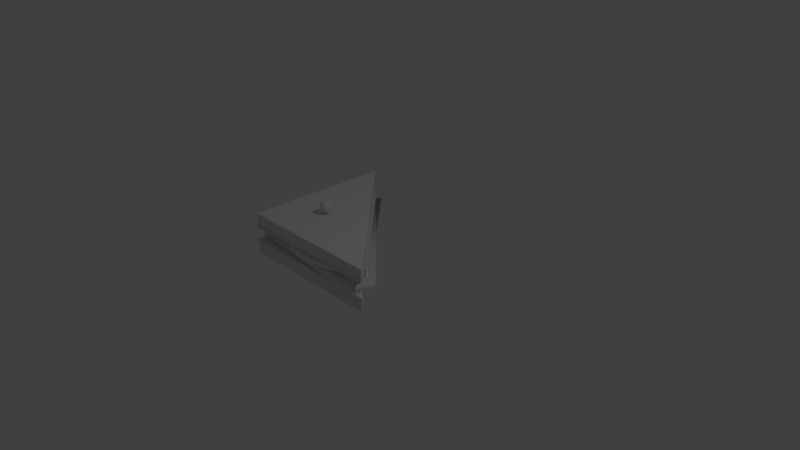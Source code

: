 # Source: sandwich1.blend  (saved by Blender 2.79.0; exported with 4.5.12 LTS)
import bpy
from mathutils import Matrix  # noqa: F401  (used for matrix-valued properties, if any)

bpy.ops.wm.read_factory_settings(use_empty=True)
scene = bpy.context.scene
scene.name = 'Scene'

# ---- collections
col_collection_1 = bpy.data.collections.new('Collection 1'); scene.collection.children.link(col_collection_1)

# ---- materials (node trees are filled in below, after node groups)
mat_material = bpy.data.materials.new('Material')
mat_material.alpha_threshold = 0.0
mat_material.use_transparent_shadow = False
mat_material.roughness = 0.5
mat_material.line_color = (0.0, 0.0, 0.0, 1.0)

# ---- material node trees

# ---- world
world_world = bpy.data.worlds.new('World'); scene.world = world_world
world_world.color = (0.05088, 0.05088, 0.05088)
world_world.use_sun_shadow = False
world_world.sun_shadow_jitter_overblur = 0.0
world_world.cycles.sampling_method = 'MANUAL'

# ---- cameras
cam_camera = bpy.data.cameras.new('Camera')
cam_camera.clip_end = 100.0
cam_camera.lens = 35.0
cam_camera.sensor_width = 32.0
cam_camera.sensor_height = 18.0
cam_camera.ortho_scale = 7.314
cam_camera.dof.focus_distance = 0.0
cam_camera.dof.aperture_fstop = 128.0

# ---- lights
light_lamp = bpy.data.lights.new('Lamp', 'POINT')
light_lamp.transmission_factor = 0.0
light_lamp.cutoff_distance = 30.0
light_lamp.energy = 100.0
light_lamp.shadow_buffer_clip_start = 1.001
light_lamp.shadow_soft_size = 0.1
light_lamp.shadow_maximum_resolution = 0.006
light_lamp.use_absolute_resolution = True

# ---- meshes
me_cube = bpy.data.meshes.new('Cube')
me_cube.from_pydata([(1.0, -1.0, 0.3846), (-1.0, -1.0, 0.3596), (-1.0, 1.0, 0.3746), (1.0, -1.0, 0.3721), (-1.0, 1.0, 0.3621), (-1.0, -1.0, 0.3471), (0.7778, -0.7778, 0.3671), (0.5556, -0.5556, 0.3846), (0.3083, -0.3583, 0.3771), (0.1111, -0.1111, 0.3596), (-0.1111, 0.1111, 0.3771), (-0.3333, 0.3333, 0.3596), (-0.5556, 0.5556, 0.3721), (-0.7903, 0.7653, 0.3696), (0.7778, -1.013, 0.3846), (0.5556, -1.0, 0.3846), (0.3333, -1.0, 0.3846), (0.1111, -1.0, 0.3671), (-0.1111, -1.0, 0.3796), (-0.3333, -1.0, 0.3796), (-0.5556, -1.0, 0.3721), (-0.7778, -1.0, 0.3846), (-1.0, -0.7778, 0.3771), (-1.0, -0.5556, 0.3671), (-1.0, -0.3333, 0.3758), (-1.0, -0.1111, 0.3671), (-1.013, 0.1111, 0.3771), (-1.0, 0.3333, 0.3671), (-1.0, 0.5556, 0.3746), (-1.0, 0.7778, 0.3671), (0.7778, -0.7778, 0.3546), (0.5556, -0.5556, 0.3721), (0.3083, -0.3583, 0.3646), (0.1111, -0.1111, 0.3471), (-0.1111, 0.1111, 0.3646), (-0.3333, 0.3333, 0.3471), (-0.5556, 0.5556, 0.3596), (-0.7903, 0.7653, 0.3571), (0.7778, -1.013, 0.3721), (0.5556, -1.0, 0.3721), (0.3333, -1.0, 0.3721), (0.1111, -1.0, 0.3546), (-0.1111, -1.0, 0.3671), (-0.3333, -1.0, 0.3671), (-0.5556, -1.0, 0.3596), (-0.7778, -1.012, 0.3721), (-1.0, -0.7778, 0.3646), (-1.0, -0.5556, 0.3546), (-1.0, -0.3333, 0.3633), (-1.0, -0.1111, 0.3546), (-1.013, 0.1111, 0.3646), (-1.0, 0.3333, 0.3546), (-1.0, 0.5556, 0.3621), (-1.0, 0.7778, 0.3546), (-0.8889, 0.8889, 0.3721), (-0.8889, -1.0, 0.3721), (-0.9875, 0.8889, 0.3696), (-0.8889, 0.8889, 0.3596), (-0.8889, -1.0, 0.3596), (-0.9875, 0.8889, 0.3571), (0.8639, -0.9139, 0.3721), (0.6667, -0.6667, 0.3721), (0.4444, -0.4444, 0.3846), (0.2222, -0.2222, 0.3721), (-0.0125, -0.0125, 0.3646), (-0.2472, 0.1972, 0.3646), (-0.4444, 0.4444, 0.3721), (-0.6667, 0.6667, 0.3771), (0.8889, -1.0, 0.3846), (0.6667, -1.0, 0.3846), (0.4444, -1.0, 0.3846), (0.2222, -1.013, 0.3796), (-3.949e-07, -1.0, 0.3721), (-0.2222, -1.0, 0.3796), (-0.4444, -1.0, 0.3721), (-0.6667, -1.0, 0.3796), (-1.0, -0.8889, 0.3721), (-1.013, -0.6667, 0.3721), (-1.0, -0.4444, 0.3721), (-1.0, -0.2222, 0.3721), (-0.9875, 2.757e-07, 0.3721), (-1.0, 0.2222, 0.3721), (-1.013, 0.4444, 0.3721), (-1.012, 0.6667, 0.3721), (0.8764, -0.9014, 0.3596), (0.6792, -0.6542, 0.3596), (0.4444, -0.4444, 0.3721), (0.2222, -0.2222, 0.3596), (-0.0125, -0.0125, 0.3521), (-0.2472, 0.1972, 0.3521), (-0.4444, 0.4444, 0.3596), (-0.6667, 0.6667, 0.3646), (0.8889, -1.0, 0.3721), (0.6667, -1.0, 0.3721), (0.4444, -1.0, 0.3721), (0.2222, -1.013, 0.3671), (-3.949e-07, -1.0, 0.3596), (-0.2222, -1.0, 0.3671), (-0.4444, -1.0, 0.3596), (-0.6667, -1.0, 0.3671), (-1.0, -0.8889, 0.3596), (-1.013, -0.6667, 0.3596), (-1.0, -0.4444, 0.3596), (-1.0, -0.2222, 0.3596), (-0.9875, 2.757e-07, 0.3596), (-1.0, 0.2222, 0.3596), (-1.013, 0.4444, 0.3596), (-1.012, 0.6667, 0.3596), (0.7778, -0.8889, 0.3596), (0.5556, -0.6667, 0.3721), (0.5556, -0.8889, 0.3721), (0.3333, -0.4444, 0.3721), (0.3333, -0.8889, 0.3596), (0.1111, -0.2222, 0.3471), (0.1111, -0.8889, 0.3596), (-0.1111, -1.416e-07, 0.3721), (-0.1111, -0.8889, 0.3721), (-0.3333, 0.2222, 0.3471), (-0.3333, -0.8889, 0.3721), (-0.5556, 0.4444, 0.3721), (-0.5556, -0.8889, 0.3471), (-0.7778, 0.6667, 0.3596), (-0.7778, -0.8889, 0.3721), (0.6667, -0.8889, 0.3721), (0.6667, -0.7778, 0.3596), (0.4444, -0.8889, 0.3596), (0.4444, -0.5556, 0.3721), (0.2222, -0.8889, 0.3721), (0.2222, -0.3333, 0.3596), (-3.725e-07, -0.8889, 0.3596), (-2.086e-07, -0.1111, 0.3596), (-0.2222, -0.8889, 0.3721), (-0.2222, 0.1111, 0.3596), (-0.4444, -0.8889, 0.3596), (-0.4444, 0.3333, 0.3596), (-0.6667, -0.8889, 0.3596), (-0.6667, 0.5556, 0.3596), (-0.8889, -0.8889, 0.3721), (-0.8889, -0.7778, 0.3721), (-0.8889, -0.6667, 0.3596), (-0.8889, -0.5556, 0.3596), (-0.8889, -0.4444, 0.3721), (-0.8889, -0.3333, 0.3721), (-0.8889, -0.2222, 0.3596), (-0.8889, -0.1111, 0.3596), (-0.8889, 2.161e-07, 0.3721), (-0.8889, 0.1111, 0.3721), (-0.8889, 0.2222, 0.3596), (-0.8889, 0.3333, 0.3596), (-0.8889, 0.4444, 0.3721), (-0.8889, 0.5556, 0.3596), (-0.8889, 0.6667, 0.3471), (-0.8889, 0.7778, 0.3596), (-0.8889, 0.7778, 0.3721), (-0.6667, 0.5556, 0.3721), (-0.8889, 0.5556, 0.3721), (-0.4444, 0.3333, 0.3721), (-0.8889, 0.3333, 0.3721), (-0.2222, 0.1111, 0.3721), (-0.8889, 0.1111, 0.3846), (-2.161e-07, -0.1111, 0.3721), (-0.8889, -0.1111, 0.3721), (0.2222, -0.3333, 0.3721), (-0.8889, -0.3333, 0.3846), (0.4444, -0.5556, 0.3846), (-0.8889, -0.5556, 0.3721), (0.6667, -0.7778, 0.3721), (-0.8889, -0.7778, 0.3846), (-0.8889, 0.6667, 0.3596), (-0.7778, 0.6667, 0.3721), (-0.8889, 0.4444, 0.3846), (-0.5556, 0.4444, 0.3846), (-0.8889, 0.2222, 0.3721), (-0.3333, 0.2222, 0.3596), (-0.8889, 2.235e-07, 0.3846), (-0.1111, -1.49e-07, 0.3846), (-0.8889, -0.2222, 0.3721), (0.1111, -0.2222, 0.3596), (-0.8889, -0.4444, 0.3846), (0.3333, -0.4444, 0.3846), (-0.8889, -0.6667, 0.3721), (0.5556, -0.6667, 0.3846), (-0.8889, -0.8889, 0.3846), (-0.7778, -0.8889, 0.3846), (-0.6667, -0.8889, 0.3721), (-0.5556, -0.8889, 0.3596), (-0.4444, -0.8889, 0.3721), (-0.3333, -0.8889, 0.3846), (-0.2222, -0.8889, 0.3846), (-0.1111, -0.8889, 0.3846), (-3.576e-07, -0.8889, 0.3721), (0.1111, -0.8889, 0.3721), (0.2222, -0.8889, 0.3846), (0.3333, -0.8889, 0.3721), (0.4444, -0.8889, 0.3721), (0.5556, -0.8889, 0.3846), (0.6667, -0.8889, 0.3846), (0.7778, -0.8889, 0.3721), (1.033, -1.017, 0.1742), (-1.017, -1.017, 0.1742), (-1.017, 1.033, 0.1742), (-1.017, -1.017, 0.1992), (-1.017, 1.033, 0.1992), (1.033, -1.017, 0.1992), (-1.018, 1.037, 0.1825), (-1.018, 1.037, 0.1908), (1.037, -1.018, 0.1908), (1.037, -1.018, 0.1825), (-1.018, -1.018, 0.1908), (-1.018, -1.018, 0.1825), (0.9965, -0.984, 0.4021), (0.995, -1.0, 0.4021), (0.9879, -0.9825, 0.3971), (0.9965, -0.984, 0.005), (0.995, -1.0, 0.005), (0.9879, -0.9825, 0.0), (-1.0, -0.9825, 0.005), (-0.9825, -0.9825, 0.0), (-0.9825, -1.0, 0.005), (-1.0, 0.995, 0.005), (-0.984, 0.9965, 0.005), (-0.9825, 0.9879, 0.0), (0.9965, -0.984, 0.1617), (0.9879, -0.9825, 0.1667), (0.995, -1.0, 0.1617), (0.995, -1.0, 0.5588), (0.9965, -0.984, 0.5588), (0.9879, -0.9825, 0.5638), (-1.0, -0.9825, 0.5588), (-0.9825, -1.0, 0.5588), (-0.9825, -0.9825, 0.5638), (-1.0, 0.995, 0.5588), (-0.9825, 0.9879, 0.5638), (-0.984, 0.9965, 0.5588), (-0.9825, -1.0, 0.1617), (-0.9825, -0.9825, 0.1667), (-1.0, -0.9825, 0.1617), (-0.9825, -1.0, 0.4021), (-1.0, -0.9825, 0.4021), (-0.9825, -0.9825, 0.3971), (-0.984, 0.9965, 0.1617), (-1.0, 0.995, 0.1617), (-0.9825, 0.9879, 0.1667), (-0.984, 0.9965, 0.4021), (-0.9825, 0.9879, 0.3971), (-1.0, 0.995, 0.4021), (0.7636, -0.7213, 0.2794), (0.7636, -0.7213, 0.3581), (0.6045, -0.8519, 0.2794), (0.6045, -0.8519, 0.3581), (0.4229, -0.949, 0.2794), (0.4229, -0.949, 0.3581), (0.226, -1.009, 0.2794), (0.226, -1.009, 0.3581), (0.02112, -1.029, 0.2794), (0.02112, -1.029, 0.3581), (-0.1837, -1.009, 0.2794), (-0.1837, -1.009, 0.3581), (-0.3807, -0.949, 0.2794), (-0.3807, -0.949, 0.3581), (-0.5622, -0.8519, 0.2794), (-0.5622, -0.8519, 0.3581), (-0.7213, -0.7213, 0.2794), (-0.7213, -0.7213, 0.3581), (-0.8519, -0.5622, 0.2794), (-0.8519, -0.5622, 0.3581), (-0.949, -0.3807, 0.2794), (-0.949, -0.3807, 0.3581), (-1.009, -0.1837, 0.2794), (-1.009, -0.1837, 0.3581), (-1.029, 0.02112, 0.2794), (-1.029, 0.02112, 0.3581), (-1.009, 0.226, 0.2794), (-1.009, 0.226, 0.3581), (-0.949, 0.4229, 0.2794), (-0.949, 0.4229, 0.3581), (-0.8519, 0.6045, 0.2794), (-0.8519, 0.6045, 0.3581), (-0.7213, 0.7636, 0.2794), (-0.7213, 0.7636, 0.3581), (-1.025, 0.975, 0.3757), (-1.0, -1.013, 0.3894), (0.975, -1.025, 0.3894), (-1.025, 0.975, 0.3882), (0.975, -1.025, 0.4019), (-1.0, -1.013, 0.4019), (-0.7778, 0.7778, 0.3894), (-0.5556, 0.5556, 0.3719), (-0.3333, 0.3333, 0.3719), (-0.1111, 0.1111, 0.3894), (0.1111, -0.1111, 0.3794), (0.3333, -0.3333, 0.3969), (0.5556, -0.5556, 0.3844), (0.7903, -0.7653, 0.3794), (-1.0, 0.7778, 0.3719), (-1.0, 0.5556, 0.3757), (-1.013, 0.3333, 0.3744), (-1.0, 0.1111, 0.3894), (-0.9875, -0.1111, 0.3719), (-1.0, -0.3333, 0.3794), (-1.012, -0.5556, 0.3844), (-1.0, -0.7778, 0.3844), (-0.7778, -1.0, 0.3844), (-0.5556, -1.0, 0.3894), (-0.3333, -1.0, 0.3844), (-0.1111, -1.0, 0.3894), (0.1111, -1.0, 0.3769), (0.3333, -1.0, 0.3894), (0.5556, -1.0, 0.3844), (0.7778, -1.0, 0.3919), (-0.7778, 0.7778, 0.4019), (-0.5556, 0.5556, 0.3844), (-0.3333, 0.3333, 0.3844), (-0.1111, 0.1111, 0.4019), (0.1111, -0.1111, 0.3919), (0.3333, -0.3333, 0.4094), (0.5556, -0.5556, 0.3969), (0.7903, -0.7653, 0.3919), (-1.0, 0.7778, 0.3844), (-1.0, 0.5556, 0.3882), (-1.013, 0.3333, 0.3869), (-1.0, 0.1111, 0.4019), (-0.9875, -0.1111, 0.3844), (-1.0, -0.3333, 0.3919), (-1.012, -0.5556, 0.3969), (-1.0, -0.7778, 0.3969), (-0.7778, -1.013, 0.3969), (-0.5556, -1.0, 0.4019), (-0.3333, -1.0, 0.3969), (-0.1111, -1.0, 0.4019), (0.1111, -1.0, 0.3894), (0.3333, -1.0, 0.4019), (0.5556, -1.0, 0.3969), (0.7778, -1.0, 0.4044), (0.9014, -0.8764, 0.3719), (-1.012, -0.8889, 0.3844), (0.8889, -1.012, 0.3919), (0.8889, -0.8889, 0.3844), (-1.012, -0.8889, 0.3969), (0.8889, -1.012, 0.4044), (-0.8764, 0.9014, 0.3794), (-0.6542, 0.6792, 0.3844), (-0.4319, 0.4569, 0.3719), (-0.2097, 0.2347, 0.3844), (-3.576e-07, -1.788e-07, 0.3844), (0.2347, -0.2097, 0.3844), (0.4569, -0.4319, 0.3919), (0.6792, -0.6542, 0.3719), (-1.013, 0.8889, 0.3669), (-0.9875, 0.6667, 0.3719), (-1.0, 0.4444, 0.3719), (-1.0, 0.2222, 0.3844), (-1.013, -4.172e-07, 0.3844), (-1.013, -0.2222, 0.3719), (-0.9875, -0.4444, 0.3844), (-0.9875, -0.6667, 0.3844), (-0.8889, -1.013, 0.3844), (-0.6667, -1.0, 0.3844), (-0.4444, -1.013, 0.3894), (-0.2222, -1.013, 0.3857), (1.192e-07, -1.013, 0.3844), (0.2222, -1.0, 0.3844), (0.4444, -1.012, 0.3844), (0.6667, -1.012, 0.3844), (-0.8764, 0.9014, 0.3919), (-0.6542, 0.6792, 0.3969), (-0.4319, 0.4569, 0.3844), (-0.2097, 0.2347, 0.3969), (-3.576e-07, -1.788e-07, 0.3969), (0.2347, -0.2097, 0.3969), (0.4569, -0.4319, 0.4044), (0.6667, -0.6667, 0.3844), (-1.013, 0.8889, 0.3794), (-0.9875, 0.6667, 0.3844), (-1.0, 0.4444, 0.3844), (-1.0, 0.2222, 0.3969), (-1.013, -4.172e-07, 0.3969), (-1.013, -0.2222, 0.3844), (-0.9875, -0.4444, 0.3969), (-0.9875, -0.6667, 0.3969), (-0.8889, -1.013, 0.3969), (-0.6667, -1.0, 0.3969), (-0.4444, -1.013, 0.4019), (-0.2222, -1.013, 0.3982), (1.192e-07, -1.013, 0.3969), (0.2222, -1.0, 0.3969), (0.4444, -1.012, 0.3969), (0.6667, -1.012, 0.3969), (-0.8889, 0.7778, 0.3969), (-0.6667, 0.5556, 0.3844), (-0.8889, 0.5556, 0.3844), (-0.4444, 0.3333, 0.3844), (-0.8889, 0.3333, 0.3969), (-0.2222, 0.1111, 0.4094), (-0.8889, 0.1111, 0.3969), (-3.576e-07, -0.1111, 0.3844), (-0.8889, -0.1111, 0.3844), (0.2222, -0.3333, 0.4094), (-0.8889, -0.3333, 0.3844), (0.4444, -0.5556, 0.3844), (-0.8889, -0.5556, 0.4094), (0.6667, -0.7778, 0.3969), (-0.8889, -0.7778, 0.3844), (-0.8889, 0.6667, 0.3844), (-0.7778, 0.6667, 0.3969), (-0.8889, 0.4444, 0.3969), (-0.5556, 0.4444, 0.3844), (-0.8889, 0.2222, 0.3844), (-0.3333, 0.2222, 0.3969), (-0.8889, -4.172e-07, 0.3969), (-0.1111, -1.788e-07, 0.3969), (-0.8889, -0.2222, 0.3844), (0.1111, -0.2222, 0.3969), (-0.8889, -0.4444, 0.3969), (0.3333, -0.4444, 0.3969), (-0.8889, -0.6667, 0.3969), (0.5556, -0.6667, 0.3969), (-0.8889, -0.8889, 0.3844), (-0.7778, -0.8889, 0.3844), (-0.6667, -0.8889, 0.3969), (-0.5556, -0.8889, 0.3969), (-0.4444, -0.8889, 0.3844), (-0.3333, -0.8889, 0.3844), (-0.2222, -0.8889, 0.3969), (-0.1111, -0.8889, 0.3969), (0.0, -0.8889, 0.3844), (0.1111, -0.8889, 0.3844), (0.2222, -0.8889, 0.3969), (0.3333, -0.8889, 0.3969), (0.4444, -0.8889, 0.3844), (0.5556, -0.8889, 0.3969), (0.6667, -0.8889, 0.4094), (0.7778, -0.8889, 0.3969), (0.7778, -0.8889, 0.3844), (0.5556, -0.6667, 0.3844), (0.5556, -0.8889, 0.3844), (0.3333, -0.4444, 0.3844), (0.3333, -0.8889, 0.3844), (0.1111, -0.2222, 0.3844), (0.1111, -0.8889, 0.3719), (-0.1111, -1.788e-07, 0.3844), (-0.1111, -0.8889, 0.3844), (-0.3333, 0.2222, 0.3844), (-0.3333, -0.8889, 0.3719), (-0.5556, 0.4444, 0.3719), (-0.5556, -0.8889, 0.3844), (-0.7778, 0.6667, 0.3844), (-0.7778, -0.8889, 0.3719), (0.6667, -0.8889, 0.3969), (0.6667, -0.7778, 0.3844), (0.4444, -0.8889, 0.3719), (0.4444, -0.5556, 0.3719), (0.2222, -0.8889, 0.3844), (0.2222, -0.3333, 0.3969), (0.0, -0.8889, 0.3719), (-3.576e-07, -0.1111, 0.3719), (-0.2222, -0.8889, 0.3844), (-0.2222, 0.1111, 0.3969), (-0.4444, -0.8889, 0.3719), (-0.4444, 0.3333, 0.3719), (-0.6667, -0.8889, 0.3844), (-0.6667, 0.5556, 0.3719), (-0.8889, -0.8889, 0.3719), (-0.8889, -0.7778, 0.3719), (-0.8889, -0.6667, 0.3844), (-0.8889, -0.5556, 0.3969), (-0.8889, -0.4444, 0.3844), (-0.8889, -0.3333, 0.3719), (-0.8889, -0.2222, 0.3719), (-0.8889, -0.1111, 0.3719), (-0.8889, -3.874e-07, 0.3844), (-0.8889, 0.1111, 0.3844), (-0.8889, 0.2222, 0.3719), (-0.8889, 0.3333, 0.3844), (-0.8889, 0.4444, 0.3844), (-0.8889, 0.5556, 0.3719), (-0.8889, 0.6667, 0.3719), (-0.8889, 0.7778, 0.3844), (-0.8386, 0.9836, 0.1971), (-0.8733, 0.5871, 0.2789), (-0.8733, 0.5871, 0.267), (-0.8386, 0.9836, 0.2103), (0.9211, -0.9269, 0.2785), (0.929, -0.8363, 0.1984), (-0.908, 0.1907, 0.2103), (-0.9816, -0.6515, 0.2107), (-0.9896, -0.7421, 0.2672), (-0.9426, -0.2057, 0.267), (0.9227, -0.9094, 0.2672), (0.9306, -0.8188, 0.2107), (-0.908, 0.1907, 0.1971), (-0.9832, -0.669, 0.1984), (-0.9911, -0.7596, 0.2785), (-0.9426, -0.2057, 0.2789), (-0.6007, -0.7025, 0.1984), (-0.6087, -0.7931, 0.2785), (-0.2183, -0.7359, 0.1984), (-0.2262, -0.8265, 0.2785), (0.1642, -0.7694, 0.1984), (0.1562, -0.86, 0.2785), (0.5466, -0.8028, 0.1984), (0.5387, -0.8935, 0.2785), (-0.6071, -0.7756, 0.2672), (-0.5992, -0.6849, 0.2107), (-0.2247, -0.809, 0.2672), (-0.2168, -0.7184, 0.2107), (0.1578, -0.8425, 0.2672), (0.1657, -0.7519, 0.2107), (0.5402, -0.8759, 0.2672), (0.5481, -0.7853, 0.2107), (0.9089, -1.067, 0.2187), (-1.001, -0.8723, 0.2273), (0.9113, -1.04, 0.2273), (-1.003, -0.8998, 0.2187), (-0.6209, -0.9332, 0.2187), (-0.2385, -0.9667, 0.2187), (0.144, -1.0, 0.2187), (0.5264, -1.034, 0.2187), (-0.6185, -0.9058, 0.2273), (-0.2361, -0.9393, 0.2273), (0.1464, -0.9727, 0.2273), (0.5288, -1.006, 0.2273), (-0.02706, -0.7527, 0.1984), (-0.03499, -0.8433, 0.2785), (-0.02553, -0.7351, 0.2107), (-0.03346, -0.8257, 0.2672), (-0.04485, -0.956, 0.2273), (-0.04725, -0.9834, 0.2187), (-1.001, -0.8766, 0.2442), (-1.003, -0.8941, 0.2517), (-0.6204, -0.9276, 0.2517), (-0.238, -0.961, 0.2517), (0.1445, -0.9945, 0.2517), (0.5269, -1.028, 0.2517), (0.9094, -1.061, 0.2517), (0.9109, -1.044, 0.2442), (-0.6189, -0.9101, 0.2442), (-0.2364, -0.9435, 0.2442), (0.146, -0.977, 0.2442), (0.5284, -1.01, 0.2442), (-0.04523, -0.9602, 0.2442), (-0.04676, -0.9778, 0.2517), (0.9168, -0.9765, 0.1992), (0.9188, -0.954, 0.2096), (-0.611, -0.8202, 0.2096), (-0.2286, -0.8536, 0.2096), (0.1539, -0.8871, 0.2096), (0.5363, -0.9205, 0.2096), (-0.9935, -0.7867, 0.2096), (-0.9954, -0.8092, 0.1992), (-0.613, -0.8426, 0.1992), (-0.2305, -0.8761, 0.1992), (0.1519, -0.9095, 0.1992), (0.5343, -0.943, 0.1992), (-0.03933, -0.8928, 0.1992), (-0.03736, -0.8703, 0.2096), (-0.997, -0.8267, 0.262), (-0.9985, -0.8442, 0.2713), (-0.6161, -0.8777, 0.2713), (-0.2336, -0.9111, 0.2713), (0.1488, -0.9446, 0.2713), (0.5313, -0.978, 0.2713), (-0.04239, -0.9279, 0.2713), (0.9137, -1.012, 0.2713), (0.9153, -0.994, 0.262), (-0.6145, -0.8602, 0.262), (-0.2321, -0.8936, 0.262), (0.1504, -0.9271, 0.262), (0.5328, -0.9605, 0.262), (-0.04086, -0.9103, 0.262), (-0.8435, 0.9275, 0.2102), (-0.8689, 0.6367, 0.2653), (-0.8689, 0.6367, 0.2573), (-0.8435, 0.9275, 0.2191), (0.9255, -0.8774, 0.2651), (0.9334, -0.7867, 0.211), (-0.9036, 0.2403, 0.2191), (-0.9773, -0.6019, 0.2193), (-0.9852, -0.6925, 0.2575), (-0.9383, -0.1562, 0.2573), (0.927, -0.8598, 0.2575), (0.9349, -0.7692, 0.2193), (-0.9036, 0.2403, 0.2102), (-0.9788, -0.6194, 0.211), (-0.9868, -0.7101, 0.2651), (-0.9383, -0.1562, 0.2653), (-0.5964, -0.6529, 0.211), (-0.6043, -0.7435, 0.2651), (-0.214, -0.6864, 0.211), (-0.2219, -0.777, 0.2651), (0.1685, -0.7198, 0.211), (0.1606, -0.8104, 0.2651), (0.5509, -0.7533, 0.211), (0.543, -0.8439, 0.2651), (-0.6028, -0.726, 0.2575), (-0.5949, -0.6354, 0.2193), (-0.2203, -0.7595, 0.2575), (-0.2124, -0.6688, 0.2193), (0.1621, -0.7929, 0.2575), (0.17, -0.7023, 0.2193), (0.5445, -0.8264, 0.2575), (0.5525, -0.7358, 0.2193), (0.9132, -1.018, 0.2247), (-0.9966, -0.8228, 0.2306), (0.9156, -0.9901, 0.2306), (-0.999, -0.8502, 0.2247), (-0.6166, -0.8837, 0.2247), (-0.2341, -0.9171, 0.2247), (0.1483, -0.9506, 0.2247), (0.5307, -0.9841, 0.2247), (-0.6142, -0.8563, 0.2306), (-0.2317, -0.8897, 0.2306), (0.1507, -0.9232, 0.2306), (0.5331, -0.9566, 0.2306), (-0.02273, -0.7031, 0.211), (-0.03066, -0.7937, 0.2651), (-0.0212, -0.6856, 0.2193), (-0.02912, -0.7762, 0.2575), (-0.04052, -0.9064, 0.2306), (-0.04292, -0.9339, 0.2247), (-0.997, -0.827, 0.2419), (-0.9985, -0.8446, 0.247), (-0.6161, -0.878, 0.247), (-0.2336, -0.9115, 0.247), (0.1488, -0.9449, 0.247), (0.5312, -0.9784, 0.247), (0.9137, -1.012, 0.247), (0.9152, -0.9943, 0.2419), (-0.6146, -0.8605, 0.2419), (-0.2321, -0.894, 0.2419), (0.1503, -0.9274, 0.2419), (0.5328, -0.9609, 0.2419), (-0.04089, -0.9107, 0.2419), (-0.04242, -0.9282, 0.247), (0.9211, -0.9269, 0.2115), (0.9231, -0.9044, 0.2186), (-0.6067, -0.7706, 0.2186), (-0.2242, -0.8041, 0.2186), (0.1582, -0.8375, 0.2186), (0.5406, -0.871, 0.2186), (-0.9891, -0.7371, 0.2186), (-0.9911, -0.7596, 0.2115), (-0.6087, -0.7931, 0.2115), (-0.2262, -0.8265, 0.2115), (0.1562, -0.86, 0.2115), (0.5387, -0.8935, 0.2115), (-0.03499, -0.8433, 0.2115), (-0.03302, -0.8208, 0.2186), (-0.9926, -0.7771, 0.2539), (-0.9942, -0.7947, 0.2603), (-0.6117, -0.8281, 0.2603), (-0.2293, -0.8616, 0.2603), (0.1532, -0.895, 0.2603), (0.5356, -0.9285, 0.2603), (-0.03806, -0.8783, 0.2603), (0.9181, -0.962, 0.2603), (0.9196, -0.9444, 0.2539), (-0.6102, -0.8106, 0.2539), (-0.2277, -0.8441, 0.2539), (0.1547, -0.8775, 0.2539), (0.5371, -0.911, 0.2539), (-0.03652, -0.8608, 0.2539), (-0.8471, 0.8869, 0.219), (-0.8646, 0.6863, 0.2562), (-0.8646, 0.6863, 0.2384), (-0.8471, 0.8869, 0.2365), (0.9298, -0.8278, 0.256), (0.9377, -0.7372, 0.2196), (-0.8993, 0.2898, 0.2365), (-0.973, -0.5524, 0.2365), (-0.9809, -0.643, 0.2384), (-0.934, -0.1066, 0.2384), (0.9313, -0.8103, 0.2384), (0.9393, -0.7197, 0.2365), (-0.8993, 0.2898, 0.219), (-0.9745, -0.5699, 0.2196), (-0.9824, -0.6605, 0.256), (-0.934, -0.1066, 0.2562), (-0.5921, -0.6034, 0.2196), (-0.6, -0.694, 0.256), (-0.2096, -0.6368, 0.2196), (-0.2175, -0.7274, 0.256), (0.1728, -0.6703, 0.2196), (0.1649, -0.7609, 0.256), (0.5553, -0.7037, 0.2196), (0.5473, -0.7943, 0.256), (-0.5985, -0.6764, 0.2384), (-0.5905, -0.5858, 0.2365), (-0.216, -0.7099, 0.2384), (-0.2081, -0.6193, 0.2365), (0.1664, -0.7434, 0.2384), (0.1744, -0.6528, 0.2365), (0.5489, -0.7768, 0.2384), (0.5568, -0.6862, 0.2365), (0.9175, -0.968, 0.2288), (-0.9923, -0.7732, 0.2371), (0.9199, -0.9405, 0.2371), (-0.9947, -0.8007, 0.2288), (-0.6123, -0.8341, 0.2288), (-0.2298, -0.8676, 0.2288), (0.1526, -0.901, 0.2288), (0.5351, -0.9345, 0.2288), (-0.6099, -0.8067, 0.2371), (-0.2274, -0.8402, 0.2371), (0.155, -0.8736, 0.2371), (0.5375, -0.9071, 0.2371), (-0.01839, -0.6535, 0.2196), (-0.02632, -0.7442, 0.256), (-0.01686, -0.636, 0.2365), (-0.02479, -0.7266, 0.2384), (-0.03618, -0.8569, 0.2371), (-0.03858, -0.8843, 0.2288), (-0.9927, -0.7775, 0.2376), (-0.9942, -0.795, 0.2438), (-0.6118, -0.8285, 0.2438), (-0.2293, -0.8619, 0.2438), (0.1531, -0.8954, 0.2438), (0.5356, -0.9288, 0.2438), (0.918, -0.9623, 0.2438), (0.9196, -0.9448, 0.2376), (-0.6102, -0.8109, 0.2376), (-0.2278, -0.8444, 0.2376), (0.1547, -0.8779, 0.2376), (0.5371, -0.9113, 0.2376), (-0.03655, -0.8611, 0.2376), (-0.03809, -0.8787, 0.2438), (0.9255, -0.8774, 0.2199), (0.9274, -0.8549, 0.2364), (-0.6024, -0.721, 0.2364), (-0.2199, -0.7545, 0.2364), (0.1625, -0.788, 0.2364), (0.545, -0.8214, 0.2364), (-0.9848, -0.6876, 0.2364), (-0.9868, -0.7101, 0.2199), (-0.6043, -0.7435, 0.2199), (-0.2219, -0.777, 0.2199), (0.1606, -0.8104, 0.2199), (0.543, -0.8439, 0.2199), (-0.03066, -0.7937, 0.2199), (-0.02869, -0.7712, 0.2364), (-0.9883, -0.7276, 0.2382), (-0.9898, -0.7451, 0.2528), (-0.6074, -0.7786, 0.2528), (-0.2249, -0.812, 0.2528), (0.1575, -0.8455, 0.2528), (0.5399, -0.8789, 0.2528), (-0.03372, -0.8287, 0.2528), (0.9224, -0.9124, 0.2528), (0.9239, -0.8949, 0.2382), (-0.6059, -0.761, 0.2382), (-0.2234, -0.7945, 0.2382), (0.159, -0.828, 0.2382), (0.5415, -0.8614, 0.2382), (-0.03219, -0.8112, 0.2382), (-0.375, -0.3125, 0.7145), (-0.3551, -0.3125, 0.7105), (-0.3383, -0.3125, 0.6992), (-0.327, -0.3125, 0.6824), (-0.323, -0.3125, 0.6625), (-0.327, -0.3125, 0.6426), (-0.3383, -0.3125, 0.6258), (-0.3551, -0.3125, 0.6145), (-0.375, -0.3125, 0.6105), (-0.3949, -0.3125, 0.6145), (-0.4117, -0.3125, 0.6258), (-0.423, -0.3125, 0.6426), (-0.427, -0.3125, 0.6625), (-0.423, -0.3125, 0.6824), (-0.4117, -0.3125, 0.6992), (-0.3949, -0.3125, 0.7105), (-0.375, -0.3542, 0.7359), (-0.3469, -0.3542, 0.7303), (-0.3231, -0.3542, 0.7144), (-0.3072, -0.3542, 0.6906), (-0.3016, -0.3542, 0.6625), (-0.3072, -0.3542, 0.6344), (-0.3231, -0.3542, 0.6106), (-0.3469, -0.3542, 0.5947), (-0.375, -0.3542, 0.5891), (-0.4031, -0.3542, 0.5947), (-0.4269, -0.3542, 0.6106), (-0.4428, -0.3542, 0.6344), (-0.4484, -0.3542, 0.6625), (-0.4428, -0.3542, 0.6906), (-0.4269, -0.3542, 0.7144), (-0.4031, -0.3542, 0.7303), (-0.375, -0.3125, 0.6898), (-0.375, -0.45, 0.6762), (-0.3645, -0.3125, 0.6878), (-0.3698, -0.45, 0.6751), (-0.3557, -0.3125, 0.6818), (-0.3653, -0.45, 0.6722), (-0.3497, -0.3125, 0.673), (-0.3624, -0.45, 0.6677), (-0.3477, -0.3125, 0.6625), (-0.3613, -0.45, 0.6625), (-0.3497, -0.3125, 0.652), (-0.3624, -0.45, 0.6573), (-0.3557, -0.3125, 0.6432), (-0.3653, -0.45, 0.6528), (-0.3645, -0.3125, 0.6372), (-0.3698, -0.45, 0.6499), (-0.375, -0.3125, 0.6352), (-0.375, -0.45, 0.6488), (-0.3855, -0.3125, 0.6372), (-0.3802, -0.45, 0.6499), (-0.3943, -0.3125, 0.6432), (-0.3847, -0.45, 0.6528), (-0.4003, -0.3125, 0.652), (-0.3876, -0.45, 0.6573), (-0.4023, -0.3125, 0.6625), (-0.3887, -0.45, 0.6625), (-0.4003, -0.3125, 0.673), (-0.3876, -0.45, 0.6677), (-0.3943, -0.3125, 0.6818), (-0.3847, -0.45, 0.6722), (-0.3855, -0.3125, 0.6878), (-0.3802, -0.45, 0.6751), (-0.3776, -0.3, 0.6688), (-0.3798, -0.3, 0.6673), (-0.3813, -0.3, 0.6651), (-0.3818, -0.3, 0.6625), (-0.3813, -0.3, 0.6599), (-0.3798, -0.3, 0.6577), (-0.3776, -0.3, 0.6562), (-0.375, -0.3, 0.6557), (-0.3724, -0.3, 0.6562), (-0.3702, -0.3, 0.6577), (-0.3687, -0.3, 0.6599), (-0.3682, -0.3, 0.6625), (-0.3687, -0.3, 0.6651), (-0.3702, -0.3, 0.6673), (-0.3724, -0.3, 0.6688), (-0.375, -0.3, 0.6693), (-0.3605, -0.4453, 0.6274), (-0.375, -0.4453, 0.6246), (-0.3399, -0.4453, 0.677), (-0.3371, -0.4453, 0.6625), (-0.4129, -0.4453, 0.6625), (-0.4101, -0.4453, 0.677), (-0.3895, -0.4453, 0.6274), (-0.3399, -0.4453, 0.648), (-0.4018, -0.4453, 0.6893), (-0.375, -0.4453, 0.7004), (-0.3605, -0.4453, 0.6976), (-0.4018, -0.4453, 0.6357), (-0.3482, -0.4453, 0.6357), (-0.3895, -0.4453, 0.6976), (-0.3482, -0.4453, 0.6893), (-0.4101, -0.4453, 0.648), (-0.334, -0.3072, 0.6625), (-0.3371, -0.3072, 0.6782), (-0.4129, -0.3072, 0.6782), (-0.416, -0.3072, 0.6625), (-0.3907, -0.3072, 0.6246), (-0.375, -0.3072, 0.6215), (-0.3371, -0.3072, 0.6468), (-0.404, -0.3072, 0.6915), (-0.3593, -0.3072, 0.7004), (-0.375, -0.3072, 0.7035), (-0.404, -0.3072, 0.6335), (-0.346, -0.3072, 0.6335), (-0.3907, -0.3072, 0.7004), (-0.346, -0.3072, 0.6915), (-0.4129, -0.3072, 0.6468), (-0.3593, -0.3072, 0.6246), (-0.3496, -0.3333, 0.7237), (-0.3281, -0.3333, 0.7094), (-0.3138, -0.3333, 0.6879), (-0.3087, -0.3333, 0.6625), (-0.3138, -0.3333, 0.6371), (-0.3281, -0.3333, 0.6156), (-0.3496, -0.3333, 0.6013), (-0.375, -0.3333, 0.5962), (-0.4004, -0.3333, 0.6013), (-0.4219, -0.3333, 0.6156), (-0.4362, -0.3333, 0.6371), (-0.4413, -0.3333, 0.6625), (-0.4362, -0.3333, 0.6879), (-0.4219, -0.3333, 0.7094), (-0.4004, -0.3333, 0.7237), (-0.375, -0.3333, 0.7288), (-0.375, -0.3819, 0.7378), (-0.3462, -0.3819, 0.732), (-0.3218, -0.3819, 0.7157), (-0.3055, -0.3819, 0.6913), (-0.2997, -0.3819, 0.6625), (-0.3055, -0.3819, 0.6337), (-0.3218, -0.3819, 0.6093), (-0.3462, -0.3819, 0.593), (-0.375, -0.3819, 0.5872), (-0.4038, -0.3819, 0.593), (-0.4282, -0.3819, 0.6093), (-0.4445, -0.3819, 0.6337), (-0.4503, -0.3819, 0.6625), (-0.4445, -0.3819, 0.6913), (-0.4282, -0.3819, 0.7157), (-0.4038, -0.3819, 0.732), (-0.3481, -0.4062, 0.7275), (-0.3252, -0.4062, 0.7123), (-0.31, -0.4062, 0.6894), (-0.3046, -0.4062, 0.6625), (-0.31, -0.4062, 0.6356), (-0.3252, -0.4062, 0.6127), (-0.3481, -0.4062, 0.5975), (-0.375, -0.4062, 0.5921), (-0.4019, -0.4062, 0.5975), (-0.4248, -0.4062, 0.6127), (-0.44, -0.4062, 0.6356), (-0.4454, -0.4062, 0.6625), (-0.44, -0.4062, 0.6894), (-0.4248, -0.4062, 0.7123), (-0.4019, -0.4062, 0.7275), (-0.375, -0.4062, 0.7329), (-0.375, -0.4271, 0.7234), (-0.3517, -0.4271, 0.7188), (-0.3319, -0.4271, 0.7056), (-0.3187, -0.4271, 0.6858), (-0.3141, -0.4271, 0.6625), (-0.3187, -0.4271, 0.6392), (-0.3319, -0.4271, 0.6194), (-0.3517, -0.4271, 0.6062), (-0.375, -0.4271, 0.6016), (-0.3983, -0.4271, 0.6062), (-0.4181, -0.4271, 0.6194), (-0.4313, -0.4271, 0.6392), (-0.4359, -0.4271, 0.6625), (-0.4313, -0.4271, 0.6858), (-0.4181, -0.4271, 0.7056), (-0.3983, -0.4271, 0.7188), (-0.375, -0.3063, 0.683), (-0.3828, -0.3063, 0.6814), (-0.3561, -0.3063, 0.6703), (-0.3895, -0.3063, 0.648), (-0.3672, -0.3063, 0.6814), (-0.3939, -0.3063, 0.6703), (-0.3605, -0.3063, 0.677), (-0.3561, -0.3063, 0.6547), (-0.375, -0.3063, 0.642), (-0.3939, -0.3063, 0.6547), (-0.3895, -0.3063, 0.677), (-0.3605, -0.3063, 0.648), (-0.3955, -0.3063, 0.6625), (-0.3545, -0.3063, 0.6625), (-0.3672, -0.3063, 0.6436), (-0.3828, -0.3063, 0.6436), (-0.375, -0.3725, 0.35), (-0.375, -0.3684, 0.85), (-0.3732, -0.3732, 0.35), (-0.3703, -0.3703, 0.85), (-0.3725, -0.375, 0.35), (-0.3684, -0.375, 0.85), (-0.3732, -0.3768, 0.35), (-0.3703, -0.3797, 0.85), (-0.375, -0.3775, 0.35), (-0.375, -0.3816, 0.85), (-0.3768, -0.3768, 0.35), (-0.3797, -0.3797, 0.85), (-0.3775, -0.375, 0.35), (-0.3816, -0.375, 0.85), (-0.3768, -0.3732, 0.35), (-0.3797, -0.3703, 0.85)], [], [(216, 236, 241, 219), (222, 213, 220, 240), (235, 223, 242), (239, 244, 212), (238, 228, 231, 245), (232, 230, 227), (217, 221, 215), (214, 224, 234, 218), (211, 225, 229, 237), (1, 55, 76), (5, 100, 58), (38, 108, 92), (39, 110, 93), (40, 112, 94), (41, 114, 95), (42, 116, 96), (43, 118, 97), (44, 120, 98), (45, 122, 99), (38, 123, 108), (39, 125, 110), (40, 127, 112), (41, 129, 114), (42, 131, 116), (43, 133, 118), (44, 135, 120), (45, 137, 122), (46, 101, 138), (47, 102, 140), (48, 103, 142), (49, 104, 144), (50, 105, 146), (51, 106, 148), (52, 107, 150), (53, 59, 152), (29, 153, 56), (28, 155, 83), (27, 157, 82), (26, 159, 81), (25, 161, 80), (24, 163, 79), (23, 165, 78), (22, 167, 77), (29, 168, 153), (28, 170, 155), (27, 172, 157), (26, 174, 159), (25, 176, 161), (24, 178, 163), (23, 180, 165), (22, 182, 167), (21, 75, 183), (20, 74, 185), (19, 73, 187), (18, 72, 189), (17, 71, 191), (16, 70, 193), (15, 69, 195), (14, 68, 197), (197, 60, 6), (197, 68, 60), (68, 0, 60), (166, 197, 6), (166, 196, 197), (196, 14, 197), (195, 69, 196), (69, 14, 196), (194, 15, 195), (193, 70, 194), (70, 15, 194), (192, 16, 193), (191, 71, 192), (71, 16, 192), (190, 17, 191), (189, 72, 190), (72, 17, 190), (188, 18, 189), (187, 73, 188), (73, 18, 188), (186, 19, 187), (185, 74, 186), (74, 19, 186), (184, 20, 185), (183, 75, 184), (75, 20, 184), (167, 182, 183), (182, 21, 183), (181, 61, 7), (181, 166, 61), (166, 6, 61), (164, 181, 7), (179, 62, 8), (179, 164, 62), (164, 7, 62), (162, 179, 8), (177, 63, 9), (177, 162, 63), (162, 8, 63), (160, 177, 9), (175, 64, 10), (175, 160, 64), (160, 9, 64), (158, 175, 10), (173, 65, 11), (173, 158, 65), (158, 10, 65), (156, 173, 11), (171, 66, 12), (171, 156, 66), (156, 11, 66), (154, 171, 12), (169, 67, 13), (169, 154, 67), (154, 12, 67), (153, 169, 13), (153, 168, 169), (77, 180, 23), (77, 167, 180), (78, 178, 24), (78, 165, 178), (79, 176, 25), (79, 163, 176), (80, 174, 26), (80, 161, 174), (81, 172, 27), (81, 159, 172), (82, 170, 28), (82, 157, 170), (83, 168, 29), (83, 155, 168), (56, 54, 2), (56, 153, 54), (153, 13, 54), (152, 57, 37), (152, 59, 57), (59, 4, 57), (121, 152, 37), (121, 151, 152), (151, 53, 152), (150, 107, 151), (107, 53, 151), (149, 52, 150), (148, 106, 149), (106, 52, 149), (147, 51, 148), (146, 105, 147), (105, 51, 147), (145, 50, 146), (144, 104, 145), (104, 50, 145), (143, 49, 144), (142, 103, 143), (103, 49, 143), (141, 48, 142), (140, 102, 141), (102, 48, 141), (139, 47, 140), (138, 101, 139), (101, 47, 139), (122, 137, 138), (137, 46, 138), (136, 91, 36), (136, 121, 91), (121, 37, 91), (119, 136, 36), (134, 90, 35), (134, 119, 90), (119, 36, 90), (117, 134, 35), (132, 89, 34), (132, 117, 89), (117, 35, 89), (115, 132, 34), (130, 88, 33), (130, 115, 88), (115, 34, 88), (113, 130, 33), (128, 87, 32), (128, 113, 87), (113, 33, 87), (111, 128, 32), (126, 86, 31), (126, 111, 86), (111, 32, 86), (109, 126, 31), (124, 85, 30), (124, 109, 85), (109, 31, 85), (108, 124, 30), (108, 123, 124), (99, 135, 44), (99, 122, 135), (98, 133, 43), (98, 120, 133), (97, 131, 42), (97, 118, 131), (96, 129, 41), (96, 116, 129), (95, 127, 40), (95, 114, 127), (94, 125, 39), (94, 112, 125), (93, 123, 38), (93, 110, 123), (92, 84, 3), (92, 108, 84), (108, 30, 84), (37, 57, 54, 13), (56, 59, 53, 29), (4, 59, 56, 2), (83, 107, 52, 28), (53, 107, 83, 29), (82, 106, 51, 27), (52, 106, 82, 28), (81, 105, 50, 26), (51, 105, 81, 27), (80, 104, 49, 25), (50, 104, 80, 26), (79, 103, 48, 24), (49, 103, 79, 25), (78, 102, 47, 23), (48, 102, 78, 24), (77, 101, 46, 22), (47, 101, 77, 23), (58, 55, 1, 5), (45, 21, 55, 58), (75, 99, 44, 20), (45, 99, 75, 21), (74, 98, 43, 19), (44, 98, 74, 20), (73, 97, 42, 18), (43, 97, 73, 19), (72, 96, 41, 17), (42, 96, 72, 18), (71, 95, 40, 16), (41, 95, 71, 17), (70, 94, 39, 15), (40, 94, 70, 16), (69, 93, 38, 14), (39, 93, 69, 15), (84, 60, 0, 3), (30, 6, 60, 84), (61, 85, 31, 7), (30, 85, 61, 6), (62, 86, 32, 8), (31, 86, 62, 7), (63, 87, 33, 9), (32, 87, 63, 8), (64, 88, 34, 10), (33, 88, 64, 9), (65, 89, 35, 11), (34, 89, 65, 10), (66, 90, 36, 12), (35, 90, 66, 11), (67, 91, 37, 13), (36, 91, 67, 12), (68, 92, 3, 0), (38, 92, 68, 14), (76, 100, 5, 1), (46, 100, 76, 22), (58, 137, 45), (58, 100, 137), (100, 46, 137), (76, 182, 22), (76, 55, 182), (55, 21, 182), (54, 57, 4, 2), (151, 121, 136, 119, 134, 117, 132, 115, 130, 113, 128, 111, 126, 109, 124, 123, 110, 125, 112, 127, 114, 129, 116, 131, 118, 133, 120, 135, 122, 138, 139, 140, 141, 142, 143, 144, 145, 146, 147, 148, 149, 150), (199, 200, 198), (201, 203, 202), (206, 205, 202, 203), (208, 206, 203, 201), (205, 208, 201, 202), (200, 199, 209, 204), (204, 209, 208, 205), (199, 198, 207, 209), (209, 207, 206, 208), (198, 200, 204, 207), (207, 204, 205, 206), (210, 211, 212), (213, 214, 215), (216, 217, 218), (219, 220, 221), (222, 223, 224), (225, 226, 227), (228, 229, 230), (231, 232, 233), (234, 235, 236), (237, 238, 239), (240, 241, 242), (243, 244, 245), (218, 234, 236, 216), (213, 222, 224, 214), (214, 218, 217, 215), (210, 226, 225, 211), (216, 219, 221, 217), (237, 229, 228, 238), (245, 231, 233, 243), (226, 233, 232, 227), (215, 221, 220, 213), (227, 230, 229, 225), (230, 232, 231, 228), (219, 241, 240, 220), (235, 242, 241, 236), (238, 245, 244, 239), (223, 235, 234, 224), (211, 237, 239, 212), (212, 244, 243, 210), (222, 240, 242, 223), (226, 210, 243, 233), (246, 247, 249, 248), (248, 249, 251, 250), (250, 251, 253, 252), (252, 253, 255, 254), (254, 255, 257, 256), (256, 257, 259, 258), (258, 259, 261, 260), (260, 261, 263, 262), (262, 263, 265, 264), (264, 265, 267, 266), (266, 267, 269, 268), (268, 269, 271, 270), (270, 271, 273, 272), (272, 273, 275, 274), (274, 275, 277, 276), (276, 277, 279, 278), (246, 248, 250, 252, 254, 256, 258, 260, 262, 264, 266, 268, 270, 272, 274, 276, 278), (249, 247, 279, 277, 275, 273, 271, 269, 267, 265, 263, 261, 259, 257, 255, 253, 251), (246, 278, 279, 247), (281, 335, 356), (285, 380, 338), (318, 388, 372), (319, 390, 373), (320, 392, 374), (321, 394, 375), (322, 396, 376), (323, 398, 377), (324, 400, 378), (325, 402, 379), (318, 403, 388), (319, 405, 390), (320, 407, 392), (321, 409, 394), (322, 411, 396), (323, 413, 398), (324, 415, 400), (325, 417, 402), (326, 381, 418), (327, 382, 420), (328, 383, 422), (329, 384, 424), (330, 385, 426), (331, 386, 428), (332, 387, 430), (333, 339, 432), (309, 433, 336), (308, 435, 363), (307, 437, 362), (306, 439, 361), (305, 441, 360), (304, 443, 359), (303, 445, 358), (302, 447, 357), (309, 448, 433), (308, 450, 435), (307, 452, 437), (306, 454, 439), (305, 456, 441), (304, 458, 443), (303, 460, 445), (302, 462, 447), (301, 355, 463), (300, 354, 465), (299, 353, 467), (298, 352, 469), (297, 351, 471), (296, 350, 473), (295, 349, 475), (294, 348, 477), (477, 340, 286), (477, 348, 340), (348, 280, 340), (446, 477, 286), (446, 476, 477), (476, 294, 477), (475, 349, 476), (349, 294, 476), (474, 295, 475), (473, 350, 474), (350, 295, 474), (472, 296, 473), (471, 351, 472), (351, 296, 472), (470, 297, 471), (469, 352, 470), (352, 297, 470), (468, 298, 469), (467, 353, 468), (353, 298, 468), (466, 299, 467), (465, 354, 466), (354, 299, 466), (464, 300, 465), (463, 355, 464), (355, 300, 464), (447, 462, 463), (462, 301, 463), (461, 341, 287), (461, 446, 341), (446, 286, 341), (444, 461, 287), (459, 342, 288), (459, 444, 342), (444, 287, 342), (442, 459, 288), (457, 343, 289), (457, 442, 343), (442, 288, 343), (440, 457, 289), (455, 344, 290), (455, 440, 344), (440, 289, 344), (438, 455, 290), (453, 345, 291), (453, 438, 345), (438, 290, 345), (436, 453, 291), (451, 346, 292), (451, 436, 346), (436, 291, 346), (434, 451, 292), (449, 347, 293), (449, 434, 347), (434, 292, 347), (433, 449, 293), (433, 448, 449), (357, 460, 303), (357, 447, 460), (358, 458, 304), (358, 445, 458), (359, 456, 305), (359, 443, 456), (360, 454, 306), (360, 441, 454), (361, 452, 307), (361, 439, 452), (362, 450, 308), (362, 437, 450), (363, 448, 309), (363, 435, 448), (336, 334, 282), (336, 433, 334), (433, 293, 334), (432, 337, 317), (432, 339, 337), (339, 284, 337), (401, 432, 317), (401, 431, 432), (431, 333, 432), (430, 387, 431), (387, 333, 431), (429, 332, 430), (428, 386, 429), (386, 332, 429), (427, 331, 428), (426, 385, 427), (385, 331, 427), (425, 330, 426), (424, 384, 425), (384, 330, 425), (423, 329, 424), (422, 383, 423), (383, 329, 423), (421, 328, 422), (420, 382, 421), (382, 328, 421), (419, 327, 420), (418, 381, 419), (381, 327, 419), (402, 417, 418), (417, 326, 418), (416, 371, 316), (416, 401, 371), (401, 317, 371), (399, 416, 316), (414, 370, 315), (414, 399, 370), (399, 316, 370), (397, 414, 315), (412, 369, 314), (412, 397, 369), (397, 315, 369), (395, 412, 314), (410, 368, 313), (410, 395, 368), (395, 314, 368), (393, 410, 313), (408, 367, 312), (408, 393, 367), (393, 313, 367), (391, 408, 312), (406, 366, 311), (406, 391, 366), (391, 312, 366), (389, 406, 311), (404, 365, 310), (404, 389, 365), (389, 311, 365), (388, 404, 310), (388, 403, 404), (379, 415, 324), (379, 402, 415), (378, 413, 323), (378, 400, 413), (377, 411, 322), (377, 398, 411), (376, 409, 321), (376, 396, 409), (375, 407, 320), (375, 394, 407), (374, 405, 319), (374, 392, 405), (373, 403, 318), (373, 390, 403), (372, 364, 283), (372, 388, 364), (388, 310, 364), (317, 337, 334, 293), (336, 339, 333, 309), (284, 339, 336, 282), (363, 387, 332, 308), (333, 387, 363, 309), (362, 386, 331, 307), (332, 386, 362, 308), (361, 385, 330, 306), (331, 385, 361, 307), (360, 384, 329, 305), (330, 384, 360, 306), (359, 383, 328, 304), (329, 383, 359, 305), (358, 382, 327, 303), (328, 382, 358, 304), (357, 381, 326, 302), (327, 381, 357, 303), (338, 335, 281, 285), (325, 301, 335, 338), (355, 379, 324, 300), (325, 379, 355, 301), (354, 378, 323, 299), (324, 378, 354, 300), (353, 377, 322, 298), (323, 377, 353, 299), (352, 376, 321, 297), (322, 376, 352, 298), (351, 375, 320, 296), (321, 375, 351, 297), (350, 374, 319, 295), (320, 374, 350, 296), (349, 373, 318, 294), (319, 373, 349, 295), (364, 340, 280, 283), (310, 286, 340, 364), (341, 365, 311, 287), (310, 365, 341, 286), (342, 366, 312, 288), (311, 366, 342, 287), (343, 367, 313, 289), (312, 367, 343, 288), (344, 368, 314, 290), (313, 368, 344, 289), (345, 369, 315, 291), (314, 369, 345, 290), (346, 370, 316, 292), (315, 370, 346, 291), (347, 371, 317, 293), (316, 371, 347, 292), (348, 372, 283, 280), (318, 372, 348, 294), (356, 380, 285, 281), (326, 380, 356, 302), (338, 417, 325), (338, 380, 417), (380, 326, 417), (356, 462, 302), (356, 335, 462), (335, 301, 462), (334, 337, 284, 282), (476, 446, 461, 444, 459, 442, 457, 440, 455, 438, 453, 436, 451, 434, 449, 448, 435, 450, 437, 452, 439, 454, 441, 456, 443, 458, 445, 460, 447, 463, 464, 465, 466, 467, 468, 469, 470, 471, 472, 473, 474, 475), (487, 493, 479, 480), (558, 559, 497, 495), (557, 558, 495, 492), (561, 563, 482, 501), (556, 486, 502, 565), (481, 478, 490, 484), (484, 490, 491, 485), (556, 557, 492, 486), (486, 492, 493, 487), (568, 508, 488, 564), (543, 542, 483, 489), (560, 561, 501, 499), (567, 506, 508, 568), (565, 502, 504, 566), (562, 560, 499, 523), (569, 525, 506, 567), (555, 526, 520, 546), (554, 552, 516, 527), (544, 518, 519, 545), (546, 520, 521, 547), (552, 553, 517, 516), (535, 534, 510, 512), (547, 521, 512, 543), (548, 549, 513, 511), (548, 511, 518, 544), (553, 542, 510, 517), (549, 550, 514, 513), (550, 551, 515, 514), (551, 554, 527, 515), (545, 519, 526, 555), (566, 504, 525, 569), (559, 562, 523, 497), (515, 527, 541, 531), (519, 537, 540, 526), (564, 563, 534, 535), (526, 540, 538, 520), (527, 516, 532, 541), (518, 536, 537, 519), (520, 538, 539, 521), (516, 517, 533, 532), (521, 539, 535, 512), (511, 513, 529, 528), (511, 528, 536, 518), (517, 510, 534, 533), (513, 514, 530, 529), (514, 515, 531, 530), (505, 545, 555, 524), (496, 522, 554, 551), (494, 496, 551, 550), (491, 494, 550, 549), (500, 483, 542, 553), (485, 548, 544, 503), (485, 491, 549, 548), (509, 547, 543, 489), (498, 500, 553, 552), (507, 546, 547, 509), (503, 544, 545, 505), (522, 498, 552, 554), (524, 555, 546, 507), (512, 510, 542, 543), (488, 482, 563, 564), (531, 541, 562, 559), (537, 566, 569, 540), (540, 569, 567, 538), (541, 532, 560, 562), (536, 565, 566, 537), (538, 567, 568, 539), (532, 533, 561, 560), (539, 568, 564, 535), (528, 529, 557, 556), (528, 556, 565, 536), (533, 534, 563, 561), (529, 530, 558, 557), (530, 531, 559, 558), (579, 585, 571, 572), (650, 651, 589, 587), (649, 650, 587, 584), (653, 655, 574, 593), (648, 578, 594, 657), (573, 570, 582, 576), (576, 582, 583, 577), (648, 649, 584, 578), (578, 584, 585, 579), (660, 600, 580, 656), (635, 634, 575, 581), (652, 653, 593, 591), (659, 598, 600, 660), (657, 594, 596, 658), (654, 652, 591, 615), (661, 617, 598, 659), (647, 618, 612, 638), (646, 644, 608, 619), (636, 610, 611, 637), (638, 612, 613, 639), (644, 645, 609, 608), (627, 626, 602, 604), (639, 613, 604, 635), (640, 641, 605, 603), (640, 603, 610, 636), (645, 634, 602, 609), (641, 642, 606, 605), (642, 643, 607, 606), (643, 646, 619, 607), (637, 611, 618, 647), (658, 596, 617, 661), (651, 654, 615, 589), (607, 619, 633, 623), (611, 629, 632, 618), (656, 655, 626, 627), (618, 632, 630, 612), (619, 608, 624, 633), (610, 628, 629, 611), (612, 630, 631, 613), (608, 609, 625, 624), (613, 631, 627, 604), (603, 605, 621, 620), (603, 620, 628, 610), (609, 602, 626, 625), (605, 606, 622, 621), (606, 607, 623, 622), (597, 637, 647, 616), (588, 614, 646, 643), (586, 588, 643, 642), (583, 586, 642, 641), (592, 575, 634, 645), (577, 640, 636, 595), (577, 583, 641, 640), (601, 639, 635, 581), (590, 592, 645, 644), (599, 638, 639, 601), (595, 636, 637, 597), (614, 590, 644, 646), (616, 647, 638, 599), (604, 602, 634, 635), (580, 574, 655, 656), (623, 633, 654, 651), (629, 658, 661, 632), (632, 661, 659, 630), (633, 624, 652, 654), (628, 657, 658, 629), (630, 659, 660, 631), (624, 625, 653, 652), (631, 660, 656, 627), (620, 621, 649, 648), (620, 648, 657, 628), (625, 626, 655, 653), (621, 622, 650, 649), (622, 623, 651, 650), (671, 677, 663, 664), (665, 673, 667, 662), (742, 743, 681, 679), (573, 581, 575, 570), (741, 742, 679, 676), (485, 489, 481), (745, 747, 666, 685), (491, 483, 478), (740, 670, 686, 749), (481, 489, 483, 478), (665, 662, 674, 668), (668, 674, 675, 669), (740, 741, 676, 670), (670, 676, 677, 671), (752, 692, 672, 748), (727, 726, 667, 673), (744, 745, 685, 683), (751, 690, 692, 752), (749, 686, 688, 750), (746, 744, 683, 707), (753, 709, 690, 751), (739, 710, 704, 730), (738, 736, 700, 711), (728, 702, 703, 729), (730, 704, 705, 731), (736, 737, 701, 700), (719, 718, 694, 696), (731, 705, 696, 727), (732, 733, 697, 695), (732, 695, 702, 728), (737, 726, 694, 701), (733, 734, 698, 697), (734, 735, 699, 698), (735, 738, 711, 699), (729, 703, 710, 739), (750, 688, 709, 753), (743, 746, 707, 681), (699, 711, 725, 715), (703, 721, 724, 710), (748, 747, 718, 719), (710, 724, 722, 704), (711, 700, 716, 725), (702, 720, 721, 703), (704, 722, 723, 705), (700, 701, 717, 716), (705, 723, 719, 696), (695, 697, 713, 712), (695, 712, 720, 702), (701, 694, 718, 717), (697, 698, 714, 713), (698, 699, 715, 714), (689, 729, 739, 708), (680, 706, 738, 735), (678, 680, 735, 734), (675, 678, 734, 733), (684, 667, 726, 737), (669, 732, 728, 687), (669, 675, 733, 732), (693, 731, 727, 673), (682, 684, 737, 736), (691, 730, 731, 693), (687, 728, 729, 689), (706, 682, 736, 738), (708, 739, 730, 691), (696, 694, 726, 727), (672, 666, 747, 748), (715, 725, 746, 743), (721, 750, 753, 724), (724, 753, 751, 722), (725, 716, 744, 746), (720, 749, 750, 721), (722, 751, 752, 723), (716, 717, 745, 744), (723, 752, 748, 719), (712, 713, 741, 740), (712, 740, 749, 720), (717, 718, 747, 745), (713, 714, 742, 741), (714, 715, 743, 742), (641, 634, 575, 570), (577, 581, 573), (581, 577, 662), (669, 673, 665), (733, 662, 667, 726), (664, 663, 666, 672), (572, 571, 574, 580), (480, 479, 482, 488), (664, 672, 748, 670), (676, 666, 663), (580, 578, 572), (584, 574, 571), (488, 486, 480), (493, 492, 495, 497, 523, 499, 501, 482, 479), (844, 848, 916, 915), (848, 836, 917, 916), (836, 837, 918, 917), (837, 841, 919, 918), (841, 846, 920, 919), (846, 834, 921, 920), (834, 835, 922, 921), (835, 840, 923, 922), (840, 845, 924, 923), (845, 849, 925, 924), (849, 838, 926, 925), (838, 839, 927, 926), (839, 842, 928, 927), (842, 847, 929, 928), (851, 850, 794, 792), (847, 843, 914, 929), (912, 913, 882, 897), (835, 834, 801, 803), (769, 880, 881, 754), (911, 912, 897, 896), (880, 785, 770, 881), (910, 911, 896, 895), (879, 784, 785, 880), (909, 910, 895, 894), (878, 783, 784, 879), (908, 909, 894, 893), (877, 782, 783, 878), (907, 908, 893, 892), (876, 781, 782, 877), (906, 907, 892, 891), (875, 780, 781, 876), (905, 906, 891, 890), (874, 779, 780, 875), (904, 905, 890, 889), (873, 778, 779, 874), (903, 904, 889, 888), (872, 777, 778, 873), (902, 903, 888, 887), (871, 776, 777, 872), (901, 902, 887, 886), (870, 775, 776, 871), (900, 901, 886, 885), (869, 774, 775, 870), (899, 900, 885, 884), (868, 773, 774, 869), (898, 899, 884, 883), (867, 772, 773, 868), (882, 913, 898, 883), (866, 771, 772, 867), (929, 914, 913, 912), (930, 934, 832, 833), (853, 852, 812, 810), (837, 836, 793, 795), (839, 838, 811, 813), (855, 854, 804, 802), (840, 835, 803, 805), (850, 856, 796, 794), (852, 857, 814, 812), (859, 858, 788, 786), (841, 837, 795, 797), (842, 839, 813, 815), (844, 843, 787, 789), (854, 860, 806, 804), (845, 840, 805, 807), (856, 861, 798, 796), (857, 862, 816, 814), (846, 841, 797, 799), (847, 842, 815, 817), (858, 863, 790, 788), (860, 864, 808, 806), (848, 844, 789, 791), (849, 845, 807, 809), (861, 865, 800, 798), (862, 859, 786, 816), (834, 846, 799, 801), (843, 847, 817, 787), (863, 851, 792, 790), (864, 853, 810, 808), (836, 848, 791, 793), (838, 849, 809, 811), (865, 855, 802, 800), (931, 930, 833, 818), (944, 938, 825, 826), (939, 942, 821, 822), (940, 931, 818, 819), (932, 943, 829, 830), (941, 944, 826, 827), (933, 939, 822, 823), (935, 940, 819, 820), (936, 932, 830, 831), (820, 819, 818, 833, 832, 831, 830, 829, 828, 827, 826, 825, 824, 823, 822, 821), (937, 941, 827, 828), (945, 933, 823, 824), (943, 937, 828, 829), (942, 935, 820, 821), (938, 945, 824, 825), (934, 936, 831, 832), (761, 762, 855, 865), (765, 766, 853, 864), (756, 757, 851, 863), (769, 754, 859, 862), (760, 761, 865, 861), (764, 765, 864, 860), (755, 756, 863, 858), (768, 769, 862, 857), (759, 760, 861, 856), (763, 764, 860, 854), (754, 755, 858, 859), (767, 768, 857, 852), (758, 759, 856, 850), (762, 763, 854, 855), (766, 767, 852, 853), (757, 758, 850, 851), (789, 787, 817, 815, 813, 811, 809, 807, 805, 803, 801, 799, 797, 795, 793, 791), (754, 881, 866, 755), (755, 866, 867, 756), (756, 867, 868, 757), (757, 868, 869, 758), (758, 869, 870, 759), (759, 870, 871, 760), (760, 871, 872, 761), (761, 872, 873, 762), (762, 873, 874, 763), (763, 874, 875, 764), (764, 875, 876, 765), (765, 876, 877, 766), (766, 877, 878, 767), (767, 878, 879, 768), (768, 879, 880, 769), (928, 929, 912, 911), (927, 928, 911, 910), (926, 927, 910, 909), (925, 926, 909, 908), (924, 925, 908, 907), (923, 924, 907, 906), (922, 923, 906, 905), (921, 922, 905, 904), (920, 921, 904, 903), (919, 920, 903, 902), (918, 919, 902, 901), (917, 918, 901, 900), (916, 917, 900, 899), (915, 916, 899, 898), (913, 914, 915, 898), (770, 882, 883, 771), (771, 883, 884, 772), (772, 884, 885, 773), (773, 885, 886, 774), (774, 886, 887, 775), (775, 887, 888, 776), (776, 888, 889, 777), (777, 889, 890, 778), (778, 890, 891, 779), (779, 891, 892, 780), (780, 892, 893, 781), (781, 893, 894, 782), (782, 894, 895, 783), (783, 895, 896, 784), (784, 896, 897, 785), (785, 897, 882, 770), (881, 770, 771, 866), (788, 790, 936, 934), (802, 804, 945, 938), (810, 812, 935, 942), (794, 796, 937, 943), (804, 806, 933, 945), (796, 798, 941, 937), (790, 792, 932, 936), (812, 814, 940, 935), (806, 808, 939, 933), (798, 800, 944, 941), (792, 794, 943, 932), (814, 816, 931, 940), (808, 810, 942, 939), (800, 802, 938, 944), (816, 786, 930, 931), (786, 788, 934, 930), (951, 950, 948, 949), (953, 952, 950, 951), (955, 954, 952, 953), (957, 956, 954, 955), (959, 958, 956, 957), (961, 960, 958, 959), (946, 960, 961, 947), (949, 947, 961, 959, 957, 955, 953, 951), (946, 948, 950, 952, 954, 956, 958, 960), (946, 947, 949, 948), (914, 843, 844, 915)])
me_cube.polygons.foreach_set('use_smooth', [1, 1, 0, 0, 1, 0, 0, 1, 1, 1, 1, 1, 1, 1, 1, 1, 1, 1, 1, 1, 1, 1, 1, 1, 1, 1, 1, 1, 1, 1, 1, 1, 1, 1, 1, 1, 1, 1, 1, 1, 1, 1, 1, 1, 1, 1, 1, 1, 1, 1, 1, 1, 1, 1, 1, 1, 1, 1, 1, 1, 1, 1, 1, 1, 1, 1, 1, 1, 1, 1, 1, 1, 1, 1, 1, 1, 1, 1, 1, 1, 1, 1, 1, 1, 1, 1, 1, 1, 1, 1, 1, 1, 1, 1, 1, 1, 1, 1, 1, 1, 1, 1, 1, 1, 1, 1, 1, 1, 1, 1, 1, 1, 1, 1, 1, 1, 1, 1, 1, 1, 1, 1, 1, 1, 1, 1, 1, 1, 1, 1, 1, 1, 1, 1, 1, 1, 1, 1, 1, 1, 1, 1, 1, 1, 1, 1, 1, 1, 1, 1, 1, 1, 1, 1, 1, 1, 1, 1, 1, 1, 1, 1, 1, 1, 1, 1, 1, 1, 1, 1, 1, 1, 1, 1, 1, 1, 1, 1, 1, 1, 1, 1, 1, 1, 1, 1, 1, 1, 1, 1, 1, 1, 1, 1, 1, 1, 1, 1, 1, 1, 1, 1, 1, 1, 1, 1, 1, 1, 1, 1, 1, 1, 1, 1, 1, 1, 1, 1, 1, 1, 1, 1, 1, 1, 1, 1, 1, 1, 1, 1, 1, 1, 1, 1, 1, 1, 1, 1, 1, 1, 1, 1, 1, 1, 1, 1, 1, 1, 1, 1, 1, 1, 1, 1, 1, 1, 1, 1, 1, 1, 1, 1, 1, 1, 1, 1, 1, 1, 0, 0, 0, 0, 0, 0, 0, 0, 0, 0, 0, 0, 0, 0, 0, 0, 0, 0, 0, 0, 0, 0, 0, 1, 1, 0, 1, 0, 1, 1, 0, 0, 0, 0, 1, 0, 0, 0, 0, 0, 0, 1, 1, 1, 1, 1, 1, 1, 1, 1, 1, 1, 1, 1, 1, 1, 1, 1, 0, 0, 0, 1, 1, 1, 1, 1, 1, 1, 1, 1, 1, 1, 1, 1, 1, 1, 1, 1, 1, 1, 1, 1, 1, 1, 1, 1, 1, 1, 1, 1, 1, 1, 1, 1, 1, 1, 1, 1, 1, 1, 1, 1, 1, 1, 1, 1, 1, 1, 1, 1, 1, 1, 1, 1, 1, 1, 1, 1, 1, 1, 1, 1, 1, 1, 1, 1, 1, 1, 1, 1, 1, 1, 1, 1, 1, 1, 1, 1, 1, 1, 1, 1, 1, 1, 1, 1, 1, 1, 1, 1, 1, 1, 1, 1, 1, 1, 1, 1, 1, 1, 1, 1, 1, 1, 1, 1, 1, 1, 1, 1, 1, 1, 1, 1, 1, 1, 1, 1, 1, 1, 1, 1, 1, 1, 1, 1, 1, 1, 1, 1, 1, 1, 1, 1, 1, 1, 1, 1, 1, 1, 1, 1, 1, 1, 1, 1, 1, 1, 1, 1, 1, 1, 1, 1, 1, 1, 1, 1, 1, 1, 1, 1, 1, 1, 1, 1, 1, 1, 1, 1, 1, 1, 1, 1, 1, 1, 1, 1, 1, 1, 1, 1, 1, 1, 1, 1, 1, 1, 1, 1, 1, 1, 1, 1, 1, 1, 1, 1, 1, 1, 1, 1, 1, 1, 1, 1, 1, 1, 1, 1, 1, 1, 1, 1, 1, 1, 1, 1, 1, 1, 1, 1, 1, 1, 1, 1, 1, 1, 1, 1, 1, 1, 1, 1, 1, 1, 1, 1, 1, 1, 1, 1, 1, 1, 1, 1, 1, 1, 1, 1, 1, 1, 1, 1, 1, 1, 1, 1, 1, 1, 1, 1, 1, 1, 1, 1, 1, 1, 1, 1, 1, 1, 1, 1, 1, 1, 1, 1, 1, 1, 1, 1, 1, 1, 1, 1, 1, 1, 1, 1, 1, 1, 1, 1, 1, 1, 1, 1, 1, 1, 1, 1, 1, 1, 1, 1, 1, 1, 1, 1, 1, 1, 1, 1, 1, 1, 1, 1, 1, 1, 1, 1, 1, 1, 1, 1, 1, 1, 1, 1, 1, 1, 1, 1, 1, 1, 1, 1, 1, 1, 1, 1, 1, 1, 1, 1, 1, 1, 1, 1, 1, 1, 1, 1, 1, 1, 1, 1, 1, 1, 1, 1, 1, 1, 1, 1, 1, 1, 1, 1, 1, 1, 1, 1, 1, 1, 1, 1, 1, 1, 1, 1, 1, 1, 1, 1, 1, 1, 1, 1, 1, 1, 1, 1, 1, 1, 1, 1, 1, 1, 1, 1, 1, 1, 1, 1, 1, 1, 1, 1, 1, 1, 1, 1, 1, 1, 1, 1, 1, 1, 1, 1, 1, 1, 1, 1, 1, 1, 1, 1, 1, 1, 1, 1, 1, 1, 1, 1, 1, 1, 1, 1, 1, 1, 1, 1, 1, 1, 1, 1, 1, 1, 1, 1, 1, 1, 1, 1, 1, 1, 1, 1, 1, 1, 1, 1, 1, 1, 1, 1, 1, 1, 1, 1, 1, 1, 1, 1, 1, 1, 1, 1, 1, 1, 1, 1, 1, 1, 1, 1, 1, 1, 1, 1, 1, 1, 1, 1, 1, 1, 1, 1, 1, 1, 1, 1, 1, 1, 1, 1, 1, 1, 1, 1, 1, 1, 1, 1, 1, 1, 1, 1, 1, 1, 1, 1, 1, 1, 1, 1, 1, 1, 1, 1, 1, 1, 1, 1, 1, 1, 1, 1, 1, 1, 1, 1, 1, 1, 1, 1, 1, 1, 1, 1, 1, 1, 1, 1, 1, 1, 1, 1, 1, 1, 1, 1, 1, 1, 1, 1, 1, 1, 1, 1, 1, 1, 1, 1, 1, 1, 1, 1, 1, 1, 1, 1, 1, 1, 1, 1, 1, 1, 1, 1, 1, 1, 1, 1, 1, 1, 1, 1, 1, 1, 1, 1, 1, 1, 1, 1, 1, 1, 1, 1, 1, 1, 1, 1, 1, 1, 1, 1, 1, 1, 1, 1, 1, 1, 1, 1, 1, 1, 1, 1, 1, 1, 1, 1, 1, 1, 1, 1, 1, 1, 1, 1, 1, 1, 1, 1, 1, 1, 1, 1, 1, 1, 1, 1, 1, 1, 1, 1, 1, 1, 1, 1, 1, 1, 1, 1, 1, 1, 1, 1, 1, 1, 1, 1, 1, 1, 1, 1, 1, 1, 1, 0, 1, 1, 1])
_k = set([(786, 788), (786, 816), (788, 790), (790, 792), (792, 794), (794, 796), (796, 798), (798, 800), (800, 802), (802, 804), (804, 806), (806, 808), (808, 810), (810, 812), (812, 814), (814, 816)])
me_cube.attributes.new('sharp_edge', 'BOOLEAN', 'EDGE').data.foreach_set('value', [ (min(e.vertices), max(e.vertices)) in _k for e in me_cube.edges])
me_cube.materials.append(mat_material)
me_cube.use_remesh_preserve_volume = False
me_cube.use_remesh_preserve_attributes = False
me_cube.use_mirror_vertex_groups = False
me_cube.update()

# ---- objects
ob_cube = bpy.data.objects.new('Cube', me_cube)
ob_lamp = bpy.data.objects.new('Lamp', light_lamp)
ob_camera = bpy.data.objects.new('Camera', cam_camera)

# ---- transforms, parenting, visibility, modifiers, constraints
ob_cube.location = (0.0, 0.0, 0.0)
ob_cube.lock_rotations_4d = False
ob_cube.empty_display_type = 'ARROWS'
ob_cube.lineart.crease_threshold = 0.0
ob_lamp.location = (4.076, 1.005, 5.904)
ob_lamp.rotation_euler = (0.6503, 0.05522, 1.866)
ob_lamp.lock_rotations_4d = False
ob_lamp.empty_display_type = 'ARROWS'
ob_lamp.color = (0.0, 0.0, 0.0, 0.0)
ob_lamp.lineart.crease_threshold = 0.0
ob_camera.location = (7.481, -6.508, 5.344)
ob_camera.rotation_euler = (1.109, 0.0, 0.8149)
ob_camera.lock_rotations_4d = False
ob_camera.empty_display_type = 'ARROWS'
ob_camera.color = (0.0, 0.0, 0.0, 0.0)
ob_camera.display_type = 'WIRE'
ob_camera.lineart.crease_threshold = 0.0

# ---- collection membership
col_collection_1.objects.link(ob_cube)
col_collection_1.objects.link(ob_lamp)
col_collection_1.objects.link(ob_camera)

# ---- scene / render settings (as saved in the file)
scene.camera = ob_camera
scene.frame_start = 1; scene.frame_end = 250; scene.frame_set(1)
scene.render.engine = 'BLENDER_EEVEE_NEXT'
scene.render.resolution_percentage = 50
scene.render.dither_intensity = 0.0
scene.cycles.use_denoising = False
scene.cycles.samples = 128
scene.cycles.sampling_pattern = 'TABULATED_SOBOL'
scene.cycles.use_adaptive_sampling = False
scene.cycles.use_light_tree = False
scene.cycles.blur_glossy = 0.0
scene.cycles.sample_clamp_indirect = 0.0
scene.view_settings.view_transform = 'Standard'
bpy.context.view_layer.update()
